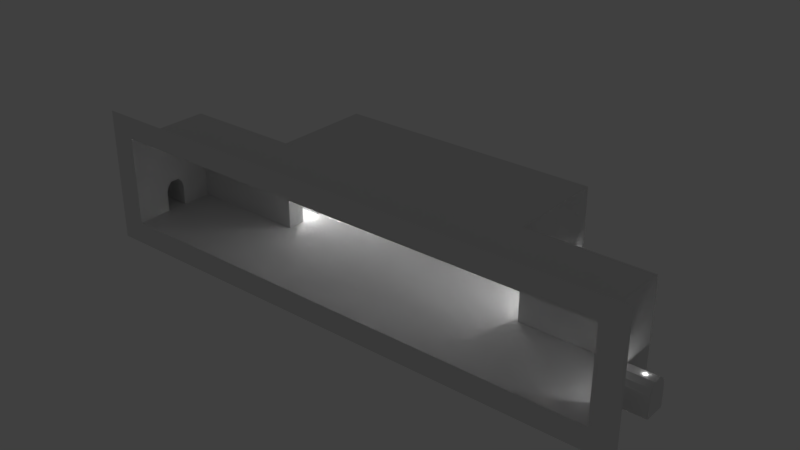 # Source: control_room.blend  (saved by Blender 2.78.0; exported with 4.5.12 LTS)
import bpy
from mathutils import Matrix  # noqa: F401  (used for matrix-valued properties, if any)

bpy.ops.wm.read_factory_settings(use_empty=True)
scene = bpy.context.scene
scene.name = 'Scene'

# ---- collections
col_collection_1 = bpy.data.collections.new('Collection 1'); scene.collection.children.link(col_collection_1)

# ---- materials (node trees are filled in below, after node groups)
mat_control_room_mat = bpy.data.materials.new('control_room_mat')
mat_control_room_mat.alpha_threshold = 0.0
mat_control_room_mat.use_transparent_shadow = False
mat_control_room_mat.roughness = 0.5
mat_control_room_mat.specular_intensity = 0.001976

# ---- material node trees

# ---- world
world_world = bpy.data.worlds.new('World'); scene.world = world_world
world_world.color = (0.05088, 0.05088, 0.05088)
world_world.use_sun_shadow = False
world_world.sun_shadow_jitter_overblur = 0.0
world_world.cycles.sampling_method = 'MANUAL'

# ---- lights
light_spot_006 = bpy.data.lights.new('Spot.006', 'POINT')
light_spot_006.transmission_factor = 0.0
light_spot_006.energy = 616.0
light_spot_006.shadow_buffer_clip_start = 0.5
light_spot_006.shadow_soft_size = 0.1
light_spot_006.shadow_maximum_resolution = 0.006
light_spot_006.use_absolute_resolution = True
light_spot_005 = bpy.data.lights.new('Spot.005', 'POINT')
light_spot_005.transmission_factor = 0.0
light_spot_005.energy = 616.0
light_spot_005.shadow_buffer_clip_start = 0.5
light_spot_005.shadow_soft_size = 0.1
light_spot_005.shadow_maximum_resolution = 0.006
light_spot_005.use_absolute_resolution = True
light_spot_004 = bpy.data.lights.new('Spot.004', 'POINT')
light_spot_004.transmission_factor = 0.0
light_spot_004.energy = 616.0
light_spot_004.shadow_buffer_clip_start = 0.5
light_spot_004.shadow_soft_size = 0.1
light_spot_004.shadow_maximum_resolution = 0.006
light_spot_004.use_absolute_resolution = True
light_spot_003 = bpy.data.lights.new('Spot.003', 'POINT')
light_spot_003.transmission_factor = 0.0
light_spot_003.energy = 616.0
light_spot_003.shadow_buffer_clip_start = 0.5
light_spot_003.shadow_soft_size = 0.1
light_spot_003.shadow_maximum_resolution = 0.006
light_spot_003.use_absolute_resolution = True
light_spot_002 = bpy.data.lights.new('Spot.002', 'POINT')
light_spot_002.transmission_factor = 0.0
light_spot_002.energy = 616.0
light_spot_002.shadow_buffer_clip_start = 0.5
light_spot_002.shadow_soft_size = 0.1
light_spot_002.shadow_maximum_resolution = 0.006
light_spot_002.use_absolute_resolution = True
light_spot_001 = bpy.data.lights.new('Spot.001', 'POINT')
light_spot_001.transmission_factor = 0.0
light_spot_001.energy = 616.0
light_spot_001.shadow_buffer_clip_start = 0.5
light_spot_001.shadow_soft_size = 0.1
light_spot_001.shadow_maximum_resolution = 0.006
light_spot_001.use_absolute_resolution = True
light_spot = bpy.data.lights.new('Spot', 'POINT')
light_spot.transmission_factor = 0.0
light_spot.energy = 616.0
light_spot.shadow_buffer_clip_start = 0.5
light_spot.shadow_soft_size = 0.1
light_spot.shadow_maximum_resolution = 0.006
light_spot.use_absolute_resolution = True

# ---- meshes
me_cube_001 = bpy.data.meshes.new('Cube.001')
me_cube_001.from_pydata([(-37.38, 2.62, 0.1109), (-37.38, 3.753, 6.026), (-37.38, 6.689, 0.1109), (-37.38, 5.557, 6.026), (-37.38, 2.62, 4.165), (-37.38, 2.998, 5.219), (-37.38, 6.312, 5.219), (-37.38, 6.689, 4.165), (37.38, 2.62, 0.1109), (37.38, 3.753, 6.026), (37.38, 6.689, 0.1109), (37.38, 5.557, 6.026), (37.38, 2.62, 4.165), (37.38, 2.998, 5.219), (37.38, 6.312, 5.219), (37.38, 6.689, 4.165), (-55.86, -11.01, 0.1109), (-55.86, -9.882, 6.026), (-55.86, -6.946, 0.1109), (-55.86, -8.078, 6.026), (-55.86, -11.01, 4.165), (-55.86, -10.64, 5.219), (-55.86, -7.323, 5.219), (-55.86, -6.946, 4.165), (55.86, -11.01, 0.1109), (55.86, -9.882, 6.026), (55.86, -6.946, 0.1109), (55.86, -8.078, 6.026), (55.86, -11.01, 4.165), (55.86, -10.64, 5.219), (55.86, -7.323, 5.219), (55.86, -6.946, 4.165), (-37.38, 13.09, 0.1109), (-37.38, 14.23, 6.026), (-37.38, 17.16, 0.1109), (-37.38, 16.03, 6.026), (-37.38, 13.09, 4.165), (-37.38, 13.47, 5.219), (-37.38, 16.79, 5.219), (-37.38, 17.16, 4.165), (37.38, 13.09, 0.1109), (37.38, 14.23, 6.026), (37.38, 17.16, 0.1109), (37.38, 16.03, 6.026), (37.38, 13.09, 4.165), (37.38, 13.47, 5.219), (37.38, 16.79, 5.219), (37.38, 17.16, 4.165), (-26.44, -1.0, 0.08686), (-26.44, -1.0, 17.71), (-26.44, 18.58, 0.08686), (-26.44, 18.58, 17.71), (0.0, 18.58, 0.08686), (-50.12, -1.0, 0.08686), (-50.12, -1.0, 17.71), (-26.44, -18.0, 0.08686), (0.0, -18.0, 0.08686), (-50.12, -18.0, 0.08686), (-26.44, -18.0, 17.71), (0.0, -18.0, 17.71), (-50.12, -18.0, 17.71), (-26.44, -18.0, -4.364), (0.0, -18.0, -4.364), (-55.12, -18.0, -4.364), (-26.44, -18.0, 22.16), (-55.12, -18.0, 22.16), (26.44, -1.0, 0.08686), (26.44, -1.0, 17.71), (26.44, 18.58, 0.08686), (26.44, 18.58, 17.71), (0.0, -1.0, 0.08686), (0.0, -1.0, 17.71), (0.0, 18.58, 17.71), (50.12, -1.0, 0.08686), (50.12, -1.0, 17.71), (26.44, -18.0, 0.08686), (50.12, -18.0, 0.08686), (26.44, -18.0, 17.71), (50.12, -18.0, 17.71), (26.44, -18.0, -4.364), (55.12, -18.0, -4.364), (26.44, -18.0, 22.16), (0.0, -18.0, 22.16), (55.12, -18.0, 22.16), (-26.44, 16.03, 6.026), (-26.44, 14.23, 6.026), (-26.44, 16.79, 5.219), (-26.44, 13.47, 5.219), (-26.44, 13.09, 0.1109), (-26.44, 17.16, 0.1109), (-26.44, 13.09, 4.165), (-26.44, 17.16, 4.165), (26.44, 16.03, 6.026), (26.44, 14.23, 6.026), (26.44, 13.09, 0.1109), (26.44, 17.16, 0.1109), (26.44, 13.09, 4.165), (26.44, 13.47, 5.219), (26.44, 16.79, 5.219), (26.44, 17.16, 4.165), (-50.12, -8.078, 6.026), (-50.12, -9.882, 6.026), (-50.12, -7.323, 5.219), (-50.12, -10.64, 5.219), (-50.12, -11.01, 0.1109), (-50.12, -6.946, 0.1109), (-50.12, -11.01, 4.165), (-50.12, -6.946, 4.165), (50.12, -8.078, 6.026), (50.12, -9.882, 6.026), (50.12, -11.01, 0.1109), (50.12, -6.946, 0.1109), (50.12, -11.01, 4.165), (50.12, -10.64, 5.219), (50.12, -7.323, 5.219), (50.12, -6.946, 4.165), (-26.44, 5.557, 6.026), (-26.44, 3.753, 6.026), (-26.44, 6.312, 5.219), (-26.44, 2.998, 5.219), (-26.44, 2.62, 0.1109), (-26.44, 6.689, 0.1109), (-26.44, 2.62, 4.165), (-26.44, 6.689, 4.165), (26.44, 5.557, 6.026), (26.44, 3.753, 6.026), (26.44, 2.62, 0.1109), (26.44, 6.689, 0.1109), (26.44, 2.62, 4.165), (26.44, 2.998, 5.219), (26.44, 6.312, 5.219), (26.44, 6.689, 4.165)], [], [(5, 6, 3, 1), (6, 118, 116, 3), (2, 0, 120, 121), (2, 121, 123, 7), (7, 123, 118, 6), (0, 2, 7, 4), (4, 7, 6, 5), (13, 9, 11, 14), (14, 11, 124, 130), (10, 127, 126, 8), (10, 15, 131, 127), (15, 14, 130, 131), (8, 12, 15, 10), (12, 13, 14, 15), (21, 22, 19, 17), (22, 102, 100, 19), (18, 16, 104, 105), (18, 105, 107, 23), (23, 107, 102, 22), (16, 18, 23, 20), (20, 23, 22, 21), (29, 25, 27, 30), (30, 27, 108, 114), (26, 111, 110, 24), (26, 31, 115, 111), (31, 30, 114, 115), (24, 28, 31, 26), (28, 29, 30, 31), (37, 38, 35, 33), (38, 86, 84, 35), (34, 32, 88, 89), (34, 89, 91, 39), (39, 91, 86, 38), (32, 34, 39, 36), (36, 39, 38, 37), (45, 41, 43, 46), (46, 43, 92, 98), (42, 95, 94, 40), (42, 47, 99, 95), (47, 46, 98, 99), (40, 44, 47, 42), (44, 45, 46, 47), (50, 52, 72, 51), (72, 71, 49, 51), (49, 54, 53, 48), (48, 55, 56, 70), (49, 58, 60, 54), (71, 59, 58, 49), (58, 64, 65, 60), (55, 61, 62, 56), (59, 82, 64, 58), (57, 63, 61, 55), (60, 65, 63, 57), (110, 76, 78, 74, 73, 111, 115, 114, 108, 109, 113, 112), (68, 69, 72, 52), (66, 126, 127, 94, 95, 68, 52, 70), (72, 69, 67, 71), (67, 66, 73, 74), (73, 66, 75, 76, 110, 111), (66, 70, 56, 75), (67, 74, 78, 77), (71, 67, 77, 59), (126, 66, 67, 69, 68, 95, 99, 98, 92, 93, 97, 96, 94, 127, 131, 130, 124, 125, 129, 128), (77, 78, 83, 81), (75, 56, 62, 79), (59, 77, 81, 82), (76, 75, 79, 80), (78, 76, 80, 83), (88, 32, 36, 90), (85, 33, 35, 84), (90, 36, 37, 87), (87, 37, 33, 85), (96, 44, 40, 94), (54, 60, 57, 104, 106, 103, 101, 100, 102, 107, 105, 53), (93, 41, 45, 97), (92, 43, 41, 93), (97, 45, 44, 96), (104, 16, 20, 106), (101, 17, 19, 100), (106, 20, 21, 103), (103, 21, 17, 101), (112, 28, 24, 110), (109, 25, 29, 113), (48, 53, 105, 104, 57, 55), (108, 27, 25, 109), (113, 29, 28, 112), (120, 0, 4, 122), (117, 1, 3, 116), (122, 4, 5, 119), (119, 5, 1, 117), (128, 12, 8, 126), (125, 9, 13, 129), (124, 11, 9, 125), (129, 13, 12, 128), (48, 70, 52, 50, 89, 88, 121, 120), (48, 120, 122, 119, 117, 116, 118, 123, 121, 88, 90, 87, 85, 84, 86, 91, 89, 50, 51, 49)])
_uv = me_cube_001.uv_layers.new(name='UVMap')
_uv.uv.foreach_set('vector', [0.9609, 0.1641, 0.9609, 0.1328, 0.9688, 0.1406, 0.9688, 0.1562, 0.9609, 0.2891, 0.9609, 0.2031, 0.9688, 0.2031, 0.9688, 0.2891, 0.9531, 0.4023, 0.9219, 0.4023, 0.9219, 0.3164, 0.9531, 0.3164, 0.9219, 0.2891, 0.9219, 0.2031, 0.9531, 0.2031, 0.9531, 0.2891, 0.9531, 0.2891, 0.9531, 0.2031, 0.9609, 0.2031, 0.9609, 0.2891, 0.9219, 0.1641, 0.9219, 0.1328, 0.9531, 0.1328, 0.9531, 0.1641, 0.9531, 0.1641, 0.9531, 0.1328, 0.9609, 0.1328, 0.9609, 0.1641, 0.9609, 0.1328, 0.9688, 0.1406, 0.9688, 0.1562, 0.9609, 0.1641, 0.9609, 0.2031, 0.9688, 0.2031, 0.9688, 0.2891, 0.9609, 0.2891, 0.9531, 0.3164, 0.9531, 0.4023, 0.9219, 0.4023, 0.9219, 0.3164, 0.9219, 0.2031, 0.9531, 0.2031, 0.9531, 0.2891, 0.9219, 0.2891, 0.9531, 0.2031, 0.9609, 0.2031, 0.9609, 0.2891, 0.9531, 0.2891, 0.9219, 0.1328, 0.9531, 0.1328, 0.9531, 0.1641, 0.9219, 0.1641, 0.9531, 0.1328, 0.9609, 0.1328, 0.9609, 0.1641, 0.9531, 0.1641, 0.9609, 0.1641, 0.9609, 0.1328, 0.9688, 0.1406, 0.9688, 0.1562, 0.9688, 0.2891, 0.9688, 0.2031, 0.9609, 0.2031, 0.9609, 0.2891, 0.9531, 0.6445, 0.9219, 0.6445, 0.9219, 0.5586, 0.9531, 0.5586, 0.9219, 0.2891, 0.9219, 0.2031, 0.9531, 0.2031, 0.9531, 0.2891, 0.9531, 0.2891, 0.9531, 0.2031, 0.9609, 0.2031, 0.9609, 0.2891, 0.9219, 0.1641, 0.9219, 0.1328, 0.9531, 0.1328, 0.9531, 0.1641, 0.9531, 0.1641, 0.9531, 0.1328, 0.9609, 0.1328, 0.9609, 0.1641, 0.9609, 0.1328, 0.9688, 0.1406, 0.9688, 0.1562, 0.9609, 0.1641, 0.9609, 0.2031, 0.9688, 0.2031, 0.9688, 0.2891, 0.9609, 0.2891, 0.9531, 0.4414, 0.9531, 0.5273, 0.9219, 0.5273, 0.9219, 0.4414, 0.9219, 0.2031, 0.9531, 0.2031, 0.9531, 0.2891, 0.9219, 0.2891, 0.9531, 0.2031, 0.9609, 0.2031, 0.9609, 0.2891, 0.9531, 0.2891, 0.9219, 0.1328, 0.9531, 0.1328, 0.9531, 0.1641, 0.9219, 0.1641, 0.9531, 0.1328, 0.9609, 0.1328, 0.9609, 0.1641, 0.9531, 0.1641, 0.9609, 0.1641, 0.9609, 0.1328, 0.9688, 0.1406, 0.9688, 0.1562, 0.9609, 0.1016, 0.9609, 0.01562, 0.9688, 0.01562, 0.9688, 0.1016, 0.9531, 0.4023, 0.9219, 0.4023, 0.9219, 0.3164, 0.9531, 0.3164, 0.9219, 0.1016, 0.9219, 0.01562, 0.9531, 0.01562, 0.9531, 0.1016, 0.9531, 0.1016, 0.9531, 0.01562, 0.9609, 0.01562, 0.9609, 0.1016, 0.9219, 0.1641, 0.9219, 0.1328, 0.9531, 0.1328, 0.9531, 0.1641, 0.9531, 0.1641, 0.9531, 0.1328, 0.9609, 0.1328, 0.9609, 0.1641, 0.9609, 0.1328, 0.9688, 0.1406, 0.9688, 0.1562, 0.9609, 0.1641, 0.9609, 0.2031, 0.9688, 0.2031, 0.9688, 0.2891, 0.9609, 0.2891, 0.9531, 0.3164, 0.9531, 0.4023, 0.9219, 0.4023, 0.9219, 0.3164, 0.9219, 0.2031, 0.9531, 0.2031, 0.9531, 0.2891, 0.9219, 0.2891, 0.9531, 0.2031, 0.9609, 0.2031, 0.9609, 0.2891, 0.9531, 0.2891, 0.9219, 0.1328, 0.9531, 0.1328, 0.9531, 0.1641, 0.9219, 0.1641, 0.9531, 0.1328, 0.9609, 0.1328, 0.9609, 0.1641, 0.9531, 0.1641, 0.3516, 0.8672, 0.3516, 0.6484, 0.4922, 0.6484, 0.4922, 0.8672, 0.02344, 0.4297, 0.1641, 0.4297, 0.1641, 0.6406, 0.02344, 0.6406, 0.4922, 0.2266, 0.4922, 0.4219, 0.3516, 0.4219, 0.3516, 0.2266, 0.1641, 0.6406, 0.02344, 0.6406, 0.02344, 0.4297, 0.1641, 0.4297, 0.1641, 0.6406, 0.3203, 0.6406, 0.3203, 0.8359, 0.1641, 0.8359, 0.1641, 0.4297, 0.3203, 0.4297, 0.3203, 0.6406, 0.1641, 0.6406, 0.7109, 0.6797, 0.75, 0.6797, 0.75, 0.9219, 0.7109, 0.875, 0.5703, 0.6797, 0.5312, 0.6797, 0.5312, 0.4688, 0.5703, 0.4688, 0.7109, 0.4688, 0.75, 0.4688, 0.75, 0.6797, 0.7109, 0.6797, 0.5703, 0.875, 0.5312, 0.9219, 0.5312, 0.6797, 0.5703, 0.6797, 0.7109, 0.875, 0.75, 0.9219, 0.5312, 0.9219, 0.5703, 0.875, 0.8438, 0.7344, 0.8438, 0.6797, 0.9844, 0.6797, 0.9844, 0.8125, 0.8438, 0.8125, 0.8438, 0.7656, 0.875, 0.7656, 0.8828, 0.7656, 0.8906, 0.7578, 0.8906, 0.7422, 0.8828, 0.7344, 0.875, 0.7344, 0.3516, 0.4375, 0.4922, 0.4375, 0.4922, 0.6484, 0.3516, 0.6484, 0.1641, 0.2109, 0.1953, 0.2109, 0.2266, 0.2109, 0.2734, 0.2109, 0.3125, 0.2109, 0.3203, 0.2109, 0.3203, 0.4297, 0.1641, 0.4297, 0.02344, 0.4297, 0.02344, 0.2109, 0.1641, 0.2109, 0.1641, 0.4297, 0.4922, 0.2109, 0.3516, 0.2109, 0.3516, 0.01562, 0.4922, 0.01562, 0.1641, 0.01562, 0.1641, 0.2109, 0.02344, 0.2109, 0.02344, 0.01562, 0.07812, 0.01562, 0.1172, 0.01562, 0.1641, 0.2109, 0.1641, 0.4297, 0.02344, 0.4297, 0.02344, 0.2109, 0.1641, 0.2109, 0.1641, 0.01562, 0.3203, 0.01562, 0.3203, 0.2109, 0.1641, 0.4297, 0.1641, 0.2109, 0.3203, 0.2109, 0.3203, 0.4297, 0.9531, 0.9844, 0.9844, 0.9844, 0.9844, 0.8438, 0.8203, 0.8438, 0.8203, 0.9844, 0.8359, 0.9844, 0.8359, 0.9531, 0.8359, 0.9453, 0.8438, 0.9375, 0.8594, 0.9375, 0.8672, 0.9453, 0.8672, 0.9531, 0.8672, 0.9844, 0.9219, 0.9844, 0.9219, 0.9531, 0.9219, 0.9453, 0.9297, 0.9375, 0.9453, 0.9375, 0.9531, 0.9453, 0.9531, 0.9531, 0.7109, 0.25, 0.7109, 0.05469, 0.75, 0.01562, 0.75, 0.25, 0.5703, 0.25, 0.5703, 0.4688, 0.5312, 0.4688, 0.5312, 0.25, 0.7109, 0.4688, 0.7109, 0.25, 0.75, 0.25, 0.75, 0.4688, 0.5703, 0.05469, 0.5703, 0.25, 0.5312, 0.25, 0.5312, 0.01562, 0.7109, 0.05469, 0.5703, 0.05469, 0.5312, 0.01562, 0.75, 0.01562, 0.9219, 0.2891, 0.9219, 0.2031, 0.9531, 0.2031, 0.9531, 0.2891, 0.9844, 0.01562, 0.9844, 0.1016, 0.9688, 0.1016, 0.9688, 0.01562, 0.9531, 0.2891, 0.9531, 0.2031, 0.9609, 0.2031, 0.9609, 0.2891, 0.9609, 0.2891, 0.9609, 0.2031, 0.9688, 0.2031, 0.9688, 0.2891, 0.9531, 0.2031, 0.9531, 0.2891, 0.9219, 0.2891, 0.9219, 0.2031, 0.9844, 0.8125, 0.9844, 0.6797, 0.8438, 0.6797, 0.8438, 0.7344, 0.875, 0.7344, 0.8828, 0.7344, 0.8906, 0.7422, 0.8906, 0.7578, 0.8828, 0.7656, 0.875, 0.7656, 0.8438, 0.7656, 0.8438, 0.8125, 0.9688, 0.2031, 0.9688, 0.2891, 0.9609, 0.2891, 0.9609, 0.2031, 0.9688, 0.1016, 0.9688, 0.01562, 0.9844, 0.01562, 0.9844, 0.1016, 0.9609, 0.2031, 0.9609, 0.2891, 0.9531, 0.2891, 0.9531, 0.2031, 0.9219, 0.2891, 0.9219, 0.2031, 0.9531, 0.2031, 0.9531, 0.2891, 0.9844, 0.01562, 0.9844, 0.1016, 0.9688, 0.1016, 0.9688, 0.01562, 0.9531, 0.2891, 0.9531, 0.2031, 0.9609, 0.2031, 0.9609, 0.2891, 0.9609, 0.2891, 0.9609, 0.2031, 0.9688, 0.2031, 0.9688, 0.2891, 0.9531, 0.2031, 0.9531, 0.2891, 0.9219, 0.2891, 0.9219, 0.2031, 0.9688, 0.2031, 0.9688, 0.2891, 0.9609, 0.2891, 0.9609, 0.2031, 0.1641, 0.6406, 0.1641, 0.8359, 0.1172, 0.8359, 0.07812, 0.8359, 0.02344, 0.8359, 0.02344, 0.6406, 0.9688, 0.1016, 0.9688, 0.01562, 0.9844, 0.01562, 0.9844, 0.1016, 0.9609, 0.2031, 0.9609, 0.2891, 0.9531, 0.2891, 0.9531, 0.2031, 0.9219, 0.2891, 0.9219, 0.2031, 0.9531, 0.2031, 0.9531, 0.2891, 0.9844, 0.01562, 0.9844, 0.1016, 0.9688, 0.1016, 0.9688, 0.01562, 0.9531, 0.2891, 0.9531, 0.2031, 0.9609, 0.2031, 0.9609, 0.2891, 0.9609, 0.2891, 0.9609, 0.2031, 0.9688, 0.2031, 0.9688, 0.2891, 0.9531, 0.2031, 0.9531, 0.2891, 0.9219, 0.2891, 0.9219, 0.2031, 0.9688, 0.2031, 0.9688, 0.2891, 0.9609, 0.2891, 0.9609, 0.2031, 0.9688, 0.1016, 0.9688, 0.01562, 0.9844, 0.01562, 0.9844, 0.1016, 0.9609, 0.2031, 0.9609, 0.2891, 0.9531, 0.2891, 0.9531, 0.2031, 0.1641, 0.6406, 0.1641, 0.4297, 0.3203, 0.4297, 0.3203, 0.6406, 0.3125, 0.6406, 0.2734, 0.6406, 0.2266, 0.6406, 0.1953, 0.6406, 0.9844, 0.9844, 0.9531, 0.9844, 0.9531, 0.9531, 0.9531, 0.9453, 0.9453, 0.9375, 0.9297, 0.9375, 0.9219, 0.9453, 0.9219, 0.9531, 0.9219, 0.9844, 0.8672, 0.9844, 0.8672, 0.9531, 0.8672, 0.9453, 0.8594, 0.9375, 0.8438, 0.9375, 0.8359, 0.9453, 0.8359, 0.9531, 0.8359, 0.9844, 0.8203, 0.9844, 0.8203, 0.8438, 0.9844, 0.8438])
me_cube_001.materials.append(mat_control_room_mat)
me_cube_001.use_remesh_preserve_volume = False
me_cube_001.use_remesh_preserve_attributes = False
me_cube_001.use_mirror_x = True
me_cube_001.use_paint_bone_selection = False
me_cube_001.use_paint_mask = True
me_cube_001.update()

# ---- objects
ob_spot_006 = bpy.data.objects.new('Spot.006', light_spot_006)
ob_spot_005 = bpy.data.objects.new('Spot.005', light_spot_005)
ob_spot_004 = bpy.data.objects.new('Spot.004', light_spot_004)
ob_spot_003 = bpy.data.objects.new('Spot.003', light_spot_003)
ob_spot_002 = bpy.data.objects.new('Spot.002', light_spot_002)
ob_spot_001 = bpy.data.objects.new('Spot.001', light_spot_001)
ob_spot = bpy.data.objects.new('Spot', light_spot)
ob_cube = bpy.data.objects.new('Cube', me_cube_001)

# ---- transforms, parenting, visibility, modifiers, constraints
ob_spot_006.location = (-27.54, 15.13, 5.984)
ob_spot_006.rotation_euler = (0.6583, -8.998e-10, -0.7386)
ob_spot_006.scale = (0.5753, 0.5753, 0.5753)
ob_spot_006.lineart.crease_threshold = 0.0
ob_spot_005.location = (-27.54, 4.68, 5.984)
ob_spot_005.rotation_euler = (0.6583, -8.998e-10, -0.7386)
ob_spot_005.scale = (0.5753, 0.5753, 0.5753)
ob_spot_005.lineart.crease_threshold = 0.0
ob_spot_004.location = (53.73, -8.948, 5.984)
ob_spot_004.rotation_euler = (0.6583, -8.998e-10, -0.7386)
ob_spot_004.scale = (0.5753, 0.5753, 0.5753)
ob_spot_004.hide_viewport = True
ob_spot_004.lineart.crease_threshold = 0.0
ob_spot_003.location = (26.92, 4.68, 5.984)
ob_spot_003.rotation_euler = (0.6583, -8.998e-10, -0.7386)
ob_spot_003.scale = (0.5753, 0.5753, 0.5753)
ob_spot_003.lineart.crease_threshold = 0.0
ob_spot_002.location = (26.92, 15.13, 5.984)
ob_spot_002.rotation_euler = (0.6583, -8.998e-10, -0.7386)
ob_spot_002.scale = (0.5753, 0.5753, 0.5753)
ob_spot_002.lineart.crease_threshold = 0.0
ob_spot_001.location = (14.86, 7.895, 15.9)
ob_spot_001.rotation_euler = (0.6583, -8.998e-10, -0.7386)
ob_spot_001.scale = (0.5753, 0.5753, 0.5753)
ob_spot_001.hide_viewport = True
ob_spot_001.lineart.crease_threshold = 0.0
ob_spot.location = (-16.14, 7.895, 15.9)
ob_spot.rotation_euler = (0.6583, -8.998e-10, -0.7386)
ob_spot.scale = (0.5753, 0.5753, 0.5753)
ob_spot.hide_viewport = True
ob_spot.lineart.crease_threshold = 0.0
ob_cube.location = (0.0, 0.0, 0.0)
ob_cube.lineart.crease_threshold = 0.0
ob_cube.use_mesh_mirror_x = True

# ---- collection membership
col_collection_1.objects.link(ob_spot_006)
col_collection_1.objects.link(ob_spot_005)
col_collection_1.objects.link(ob_spot_004)
col_collection_1.objects.link(ob_spot_003)
col_collection_1.objects.link(ob_spot_002)
col_collection_1.objects.link(ob_spot_001)
col_collection_1.objects.link(ob_spot)
col_collection_1.objects.link(ob_cube)

# ---- scene / render settings (as saved in the file)
scene.frame_start = 1; scene.frame_end = 250; scene.frame_set(1)
scene.render.engine = 'BLENDER_EEVEE_NEXT'
scene.render.resolution_percentage = 50
scene.render.dither_intensity = 0.0
scene.cycles.use_denoising = False
scene.cycles.samples = 128
scene.cycles.sampling_pattern = 'TABULATED_SOBOL'
scene.cycles.light_sampling_threshold = 0.0
scene.cycles.use_adaptive_sampling = False
scene.cycles.use_light_tree = False
scene.cycles.blur_glossy = 0.0
scene.cycles.sample_clamp_indirect = 0.0
scene.view_settings.view_transform = 'Standard'
bpy.context.view_layer.update()

# ---- added for rendering (the .blend has no active camera): camera
cam_auto = bpy.data.cameras.new('AutoCamera')
cam_auto.lens = 50.0
cam_auto.sensor_width = 36.0
cam_auto.clip_end = 1956.89
ob_auto_camera = bpy.data.objects.new('AutoCamera', cam_auto)
scene.collection.objects.link(ob_auto_camera)
ob_auto_camera.location = (111.504, -133.514, 98.0996)
ob_auto_camera.rotation_euler = (1.09748, -7.21219e-08, 0.694738)
scene.camera = ob_auto_camera
bpy.context.view_layer.update()
